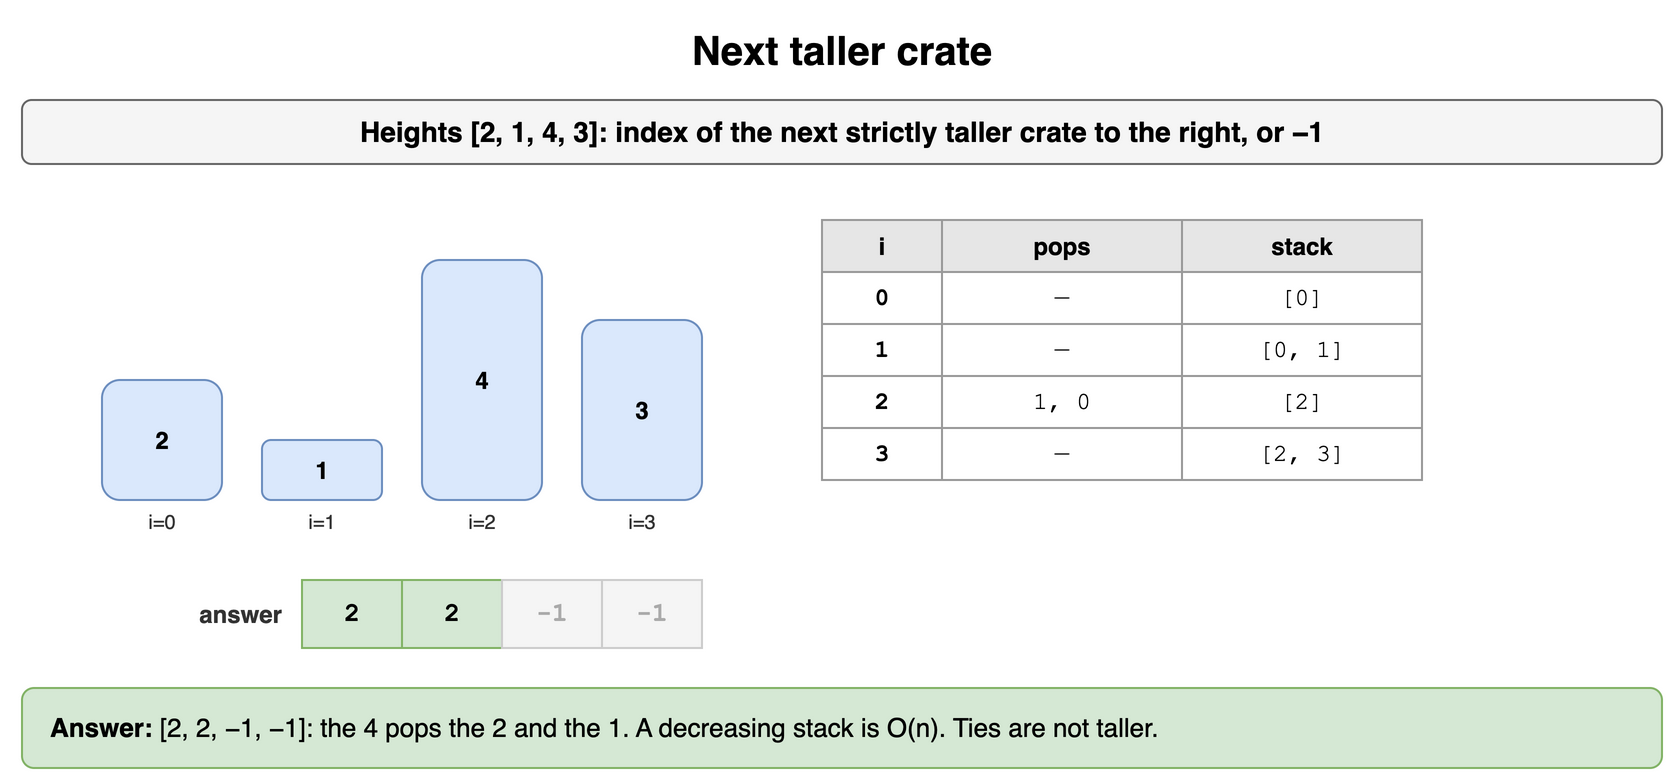

The diagram above was exported from draw.io. Its source (the exported page's mxGraphModel, read from the mxfile embedded in the PNG):
<mxGraphModel dx="900" dy="400" grid="1" gridSize="10" guides="1" tooltips="1" connect="1" arrows="1" fold="1" page="1" pageScale="1" pageWidth="900" pageHeight="400" math="0" shadow="0">
  <root>
    <mxCell id="0" />
    <mxCell id="1" parent="0" />
    <mxCell id="d91" value="Next taller crate" style="text;html=1;align=center;verticalAlign=middle;whiteSpace=wrap;fontSize=20;fontStyle=1;" vertex="1" parent="1">
      <mxGeometry x="40" y="10" width="820" height="30" as="geometry" />
    </mxCell>
    <mxCell id="d92" value="Heights [2, 1, 4, 3]: index of the next strictly taller crate to the right, or −1" style="rounded=1;whiteSpace=wrap;html=1;fillColor=#f5f5f5;strokeColor=#666666;fontStyle=1;fontSize=14;" vertex="1" parent="1">
      <mxGeometry x="40" y="50" width="820" height="32" as="geometry" />
    </mxCell>
    <mxCell id="d93" value="2" style="rounded=1;whiteSpace=wrap;html=1;fillColor=#dae8fc;strokeColor=#6c8ebf;fontSize=12;align=center;fontStyle=1;" vertex="1" parent="1">
      <mxGeometry x="80" y="190" width="60" height="60" as="geometry" />
    </mxCell>
    <mxCell id="d94" value="i=0" style="text;html=1;whiteSpace=wrap;fontSize=11;align=center;verticalAlign=middle;fontSize=10;fontColor=#333333;" vertex="1" parent="1">
      <mxGeometry x="80" y="254" width="60" height="14" as="geometry" />
    </mxCell>
    <mxCell id="d95" value="1" style="rounded=1;whiteSpace=wrap;html=1;fillColor=#dae8fc;strokeColor=#6c8ebf;fontSize=12;align=center;fontStyle=1;" vertex="1" parent="1">
      <mxGeometry x="160" y="220" width="60" height="30" as="geometry" />
    </mxCell>
    <mxCell id="d96" value="i=1" style="text;html=1;whiteSpace=wrap;fontSize=11;align=center;verticalAlign=middle;fontSize=10;fontColor=#333333;" vertex="1" parent="1">
      <mxGeometry x="160" y="254" width="60" height="14" as="geometry" />
    </mxCell>
    <mxCell id="d97" value="4" style="rounded=1;whiteSpace=wrap;html=1;fillColor=#dae8fc;strokeColor=#6c8ebf;fontSize=12;align=center;fontStyle=1;" vertex="1" parent="1">
      <mxGeometry x="240" y="130" width="60" height="120" as="geometry" />
    </mxCell>
    <mxCell id="d98" value="i=2" style="text;html=1;whiteSpace=wrap;fontSize=11;align=center;verticalAlign=middle;fontSize=10;fontColor=#333333;" vertex="1" parent="1">
      <mxGeometry x="240" y="254" width="60" height="14" as="geometry" />
    </mxCell>
    <mxCell id="d99" value="3" style="rounded=1;whiteSpace=wrap;html=1;fillColor=#dae8fc;strokeColor=#6c8ebf;fontSize=12;align=center;fontStyle=1;" vertex="1" parent="1">
      <mxGeometry x="320" y="160" width="60" height="90" as="geometry" />
    </mxCell>
    <mxCell id="d910" value="i=3" style="text;html=1;whiteSpace=wrap;fontSize=11;align=center;verticalAlign=middle;fontSize=10;fontColor=#333333;" vertex="1" parent="1">
      <mxGeometry x="320" y="254" width="60" height="14" as="geometry" />
    </mxCell>
    <mxCell id="d911" value="i" style="whiteSpace=wrap;html=1;fillColor=#e6e6e6;strokeColor=#999999;fontStyle=1;fontSize=12;" vertex="1" parent="1">
      <mxGeometry x="440" y="110" width="60" height="26" as="geometry" />
    </mxCell>
    <mxCell id="d912" value="pops" style="whiteSpace=wrap;html=1;fillColor=#e6e6e6;strokeColor=#999999;fontStyle=1;fontSize=12;" vertex="1" parent="1">
      <mxGeometry x="500" y="110" width="120" height="26" as="geometry" />
    </mxCell>
    <mxCell id="d913" value="stack" style="whiteSpace=wrap;html=1;fillColor=#e6e6e6;strokeColor=#999999;fontStyle=1;fontSize=12;" vertex="1" parent="1">
      <mxGeometry x="620" y="110" width="120" height="26" as="geometry" />
    </mxCell>
    <mxCell id="d914" value="0" style="whiteSpace=wrap;html=1;strokeColor=#999999;fontSize=12;fillColor=#ffffff;fontFamily=Courier New;fontStyle=1;" vertex="1" parent="1">
      <mxGeometry x="440" y="136" width="60" height="26" as="geometry" />
    </mxCell>
    <mxCell id="d915" value="—" style="whiteSpace=wrap;html=1;strokeColor=#999999;fontSize=12;fillColor=#ffffff;fontFamily=Courier New;" vertex="1" parent="1">
      <mxGeometry x="500" y="136" width="120" height="26" as="geometry" />
    </mxCell>
    <mxCell id="d916" value="[0]" style="whiteSpace=wrap;html=1;strokeColor=#999999;fontSize=12;fillColor=#ffffff;fontFamily=Courier New;" vertex="1" parent="1">
      <mxGeometry x="620" y="136" width="120" height="26" as="geometry" />
    </mxCell>
    <mxCell id="d917" value="1" style="whiteSpace=wrap;html=1;strokeColor=#999999;fontSize=12;fillColor=#ffffff;fontFamily=Courier New;fontStyle=1;" vertex="1" parent="1">
      <mxGeometry x="440" y="162" width="60" height="26" as="geometry" />
    </mxCell>
    <mxCell id="d918" value="—" style="whiteSpace=wrap;html=1;strokeColor=#999999;fontSize=12;fillColor=#ffffff;fontFamily=Courier New;" vertex="1" parent="1">
      <mxGeometry x="500" y="162" width="120" height="26" as="geometry" />
    </mxCell>
    <mxCell id="d919" value="[0, 1]" style="whiteSpace=wrap;html=1;strokeColor=#999999;fontSize=12;fillColor=#ffffff;fontFamily=Courier New;" vertex="1" parent="1">
      <mxGeometry x="620" y="162" width="120" height="26" as="geometry" />
    </mxCell>
    <mxCell id="d920" value="2" style="whiteSpace=wrap;html=1;strokeColor=#999999;fontSize=12;fillColor=#ffffff;fontFamily=Courier New;fontStyle=1;" vertex="1" parent="1">
      <mxGeometry x="440" y="188" width="60" height="26" as="geometry" />
    </mxCell>
    <mxCell id="d921" value="1, 0" style="whiteSpace=wrap;html=1;strokeColor=#999999;fontSize=12;fillColor=#ffffff;fontFamily=Courier New;" vertex="1" parent="1">
      <mxGeometry x="500" y="188" width="120" height="26" as="geometry" />
    </mxCell>
    <mxCell id="d922" value="[2]" style="whiteSpace=wrap;html=1;strokeColor=#999999;fontSize=12;fillColor=#ffffff;fontFamily=Courier New;" vertex="1" parent="1">
      <mxGeometry x="620" y="188" width="120" height="26" as="geometry" />
    </mxCell>
    <mxCell id="d923" value="3" style="whiteSpace=wrap;html=1;strokeColor=#999999;fontSize=12;fillColor=#ffffff;fontFamily=Courier New;fontStyle=1;" vertex="1" parent="1">
      <mxGeometry x="440" y="214" width="60" height="26" as="geometry" />
    </mxCell>
    <mxCell id="d924" value="—" style="whiteSpace=wrap;html=1;strokeColor=#999999;fontSize=12;fillColor=#ffffff;fontFamily=Courier New;" vertex="1" parent="1">
      <mxGeometry x="500" y="214" width="120" height="26" as="geometry" />
    </mxCell>
    <mxCell id="d925" value="[2, 3]" style="whiteSpace=wrap;html=1;strokeColor=#999999;fontSize=12;fillColor=#ffffff;fontFamily=Courier New;" vertex="1" parent="1">
      <mxGeometry x="620" y="214" width="120" height="26" as="geometry" />
    </mxCell>
    <mxCell id="d926" value="2" style="rounded=0;whiteSpace=wrap;html=1;fontFamily=Courier New;fontStyle=1;fontSize=13;fillColor=#d5e8d4;strokeColor=#82b366;fontSize=13;" vertex="1" parent="1">
      <mxGeometry x="180" y="290" width="50" height="34" as="geometry" />
    </mxCell>
    <mxCell id="d927" value="2" style="rounded=0;whiteSpace=wrap;html=1;fontFamily=Courier New;fontStyle=1;fontSize=13;fillColor=#d5e8d4;strokeColor=#82b366;fontSize=13;" vertex="1" parent="1">
      <mxGeometry x="230" y="290" width="50" height="34" as="geometry" />
    </mxCell>
    <mxCell id="d928" value="-1" style="rounded=0;whiteSpace=wrap;html=1;fontFamily=Courier New;fontStyle=1;fontSize=13;fillColor=#f5f5f5;strokeColor=#cccccc;fontSize=13;fontColor=#aaaaaa;" vertex="1" parent="1">
      <mxGeometry x="280" y="290" width="50" height="34" as="geometry" />
    </mxCell>
    <mxCell id="d929" value="-1" style="rounded=0;whiteSpace=wrap;html=1;fontFamily=Courier New;fontStyle=1;fontSize=13;fillColor=#f5f5f5;strokeColor=#cccccc;fontSize=13;fontColor=#aaaaaa;" vertex="1" parent="1">
      <mxGeometry x="330" y="290" width="50" height="34" as="geometry" />
    </mxCell>
    <mxCell id="d930" value="answer" style="text;html=1;whiteSpace=wrap;fontSize=11;align=right;verticalAlign=middle;fontSize=12;fontColor=#333333;fontStyle=1;" vertex="1" parent="1">
      <mxGeometry x="42" y="290" width="130" height="34" as="geometry" />
    </mxCell>
    <mxCell id="d931" value="&lt;b&gt;Answer:&lt;/b&gt; [2, 2, −1, −1]: the 4 pops the 2 and the 1. A decreasing stack is O(n). Ties are not taller." style="rounded=1;whiteSpace=wrap;html=1;fillColor=#d5e8d4;strokeColor=#82b366;fontSize=13;align=left;spacingLeft=12;" vertex="1" parent="1">
      <mxGeometry x="40" y="344" width="820" height="40" as="geometry" />
    </mxCell>
  </root>
</mxGraphModel>